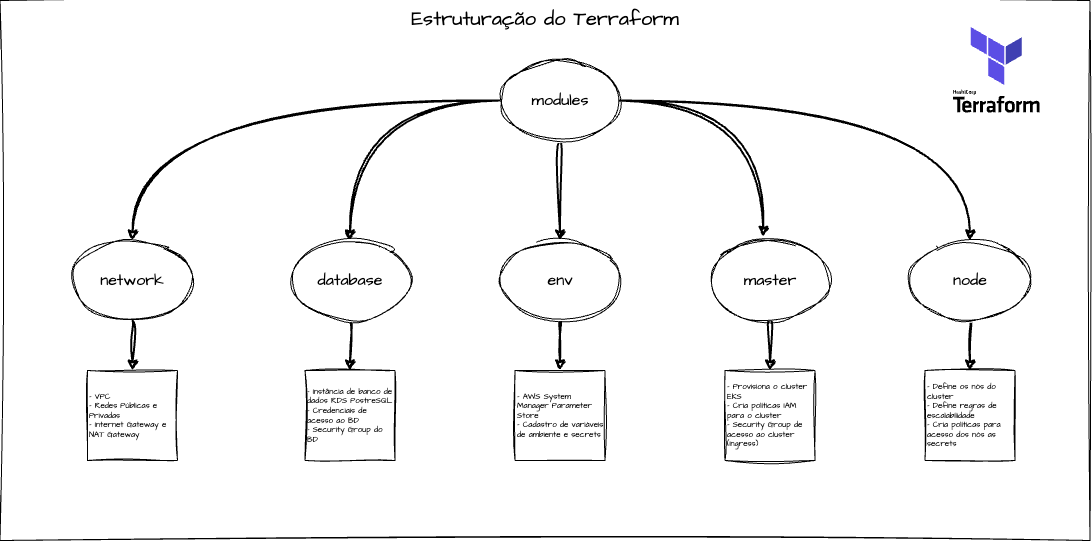

The diagram above was exported from draw.io. Its source (the exported page's mxGraphModel, read from the mxfile embedded in the PNG):
<mxGraphModel dx="6544" dy="2905" grid="1" gridSize="10" guides="1" tooltips="1" connect="1" arrows="1" fold="1" page="1" pageScale="1" pageWidth="827" pageHeight="1169" math="0" shadow="0">
  <root>
    <mxCell id="0" />
    <mxCell id="1" parent="0" />
    <mxCell id="2" value="&lt;font style=&quot;font-size: 20px;&quot;&gt;Estruturação do Terraform&lt;/font&gt;" style="rounded=0;whiteSpace=wrap;html=1;sketch=1;hachureGap=4;jiggle=2;curveFitting=1;fontFamily=Architects Daughter;fontSource=https%3A%2F%2Ffonts.googleapis.com%2Fcss%3Ffamily%3DArchitects%2BDaughter;fontSize=16;fontColor=default;curved=1;verticalAlign=top;" vertex="1" parent="1">
      <mxGeometry x="925.5" y="3390" width="1090" height="540" as="geometry" />
    </mxCell>
    <mxCell id="3" style="edgeStyle=orthogonalEdgeStyle;shape=connector;rounded=0;sketch=1;hachureGap=4;jiggle=2;curveFitting=1;orthogonalLoop=1;jettySize=auto;html=1;entryX=0.5;entryY=0;entryDx=0;entryDy=0;labelBackgroundColor=default;strokeColor=default;strokeWidth=2;align=center;verticalAlign=middle;fontFamily=Architects Daughter;fontSource=https%3A%2F%2Ffonts.googleapis.com%2Fcss%3Ffamily%3DArchitects%2BDaughter;fontSize=16;fontColor=default;endArrow=classic;curved=1;" edge="1" source="7" target="9" parent="1">
      <mxGeometry relative="1" as="geometry" />
    </mxCell>
    <mxCell id="4" style="edgeStyle=orthogonalEdgeStyle;shape=connector;rounded=0;sketch=1;hachureGap=4;jiggle=2;curveFitting=1;orthogonalLoop=1;jettySize=auto;html=1;entryX=0.5;entryY=0;entryDx=0;entryDy=0;labelBackgroundColor=default;strokeColor=default;strokeWidth=2;align=center;verticalAlign=middle;fontFamily=Architects Daughter;fontSource=https%3A%2F%2Ffonts.googleapis.com%2Fcss%3Ffamily%3DArchitects%2BDaughter;fontSize=16;fontColor=default;endArrow=classic;curved=1;" edge="1" source="7" target="11" parent="1">
      <mxGeometry relative="1" as="geometry" />
    </mxCell>
    <mxCell id="5" style="edgeStyle=orthogonalEdgeStyle;shape=connector;curved=1;rounded=0;sketch=1;hachureGap=4;jiggle=2;curveFitting=1;orthogonalLoop=1;jettySize=auto;html=1;entryX=0.5;entryY=0;entryDx=0;entryDy=0;labelBackgroundColor=default;strokeColor=default;strokeWidth=2;align=center;verticalAlign=middle;fontFamily=Architects Daughter;fontSource=https%3A%2F%2Ffonts.googleapis.com%2Fcss%3Ffamily%3DArchitects%2BDaughter;fontSize=16;fontColor=default;endArrow=classic;" edge="1" source="7" target="13" parent="1">
      <mxGeometry relative="1" as="geometry" />
    </mxCell>
    <mxCell id="6" style="edgeStyle=orthogonalEdgeStyle;shape=connector;curved=1;rounded=0;sketch=1;hachureGap=4;jiggle=2;curveFitting=1;orthogonalLoop=1;jettySize=auto;html=1;labelBackgroundColor=default;strokeColor=default;strokeWidth=2;align=center;verticalAlign=middle;fontFamily=Architects Daughter;fontSource=https%3A%2F%2Ffonts.googleapis.com%2Fcss%3Ffamily%3DArchitects%2BDaughter;fontSize=16;fontColor=default;endArrow=classic;" edge="1" source="7" target="17" parent="1">
      <mxGeometry relative="1" as="geometry" />
    </mxCell>
    <mxCell id="7" value="modules" style="ellipse;whiteSpace=wrap;html=1;sketch=1;hachureGap=4;jiggle=2;curveFitting=1;fontFamily=Architects Daughter;fontSource=https%3A%2F%2Ffonts.googleapis.com%2Fcss%3Ffamily%3DArchitects%2BDaughter;fontSize=16;fontColor=default;" vertex="1" parent="1">
      <mxGeometry x="1425.5" y="3450" width="120" height="80" as="geometry" />
    </mxCell>
    <mxCell id="8" style="edgeStyle=orthogonalEdgeStyle;shape=connector;curved=1;rounded=0;sketch=1;hachureGap=4;jiggle=2;curveFitting=1;orthogonalLoop=1;jettySize=auto;html=1;entryX=0.5;entryY=0;entryDx=0;entryDy=0;labelBackgroundColor=default;strokeColor=default;strokeWidth=2;align=center;verticalAlign=middle;fontFamily=Architects Daughter;fontSource=https%3A%2F%2Ffonts.googleapis.com%2Fcss%3Ffamily%3DArchitects%2BDaughter;fontSize=16;fontColor=default;endArrow=classic;" edge="1" source="9" target="18" parent="1">
      <mxGeometry relative="1" as="geometry" />
    </mxCell>
    <mxCell id="9" value="network" style="ellipse;whiteSpace=wrap;html=1;sketch=1;hachureGap=4;jiggle=2;curveFitting=1;fontFamily=Architects Daughter;fontSource=https%3A%2F%2Ffonts.googleapis.com%2Fcss%3Ffamily%3DArchitects%2BDaughter;fontSize=16;fontColor=default;" vertex="1" parent="1">
      <mxGeometry x="998" y="3630" width="120" height="80" as="geometry" />
    </mxCell>
    <mxCell id="10" style="edgeStyle=orthogonalEdgeStyle;shape=connector;curved=1;rounded=0;sketch=1;hachureGap=4;jiggle=2;curveFitting=1;orthogonalLoop=1;jettySize=auto;html=1;entryX=0.5;entryY=0;entryDx=0;entryDy=0;labelBackgroundColor=default;strokeColor=default;strokeWidth=2;align=center;verticalAlign=middle;fontFamily=Architects Daughter;fontSource=https%3A%2F%2Ffonts.googleapis.com%2Fcss%3Ffamily%3DArchitects%2BDaughter;fontSize=16;fontColor=default;endArrow=classic;" edge="1" source="11" target="19" parent="1">
      <mxGeometry relative="1" as="geometry" />
    </mxCell>
    <mxCell id="11" value="database" style="ellipse;whiteSpace=wrap;html=1;sketch=1;hachureGap=4;jiggle=2;curveFitting=1;fontFamily=Architects Daughter;fontSource=https%3A%2F%2Ffonts.googleapis.com%2Fcss%3Ffamily%3DArchitects%2BDaughter;fontSize=16;fontColor=default;" vertex="1" parent="1">
      <mxGeometry x="1215.5" y="3630" width="120" height="80" as="geometry" />
    </mxCell>
    <mxCell id="12" style="edgeStyle=orthogonalEdgeStyle;shape=connector;curved=1;rounded=0;sketch=1;hachureGap=4;jiggle=2;curveFitting=1;orthogonalLoop=1;jettySize=auto;html=1;entryX=0.5;entryY=0;entryDx=0;entryDy=0;labelBackgroundColor=default;strokeColor=default;strokeWidth=2;align=center;verticalAlign=middle;fontFamily=Architects Daughter;fontSource=https%3A%2F%2Ffonts.googleapis.com%2Fcss%3Ffamily%3DArchitects%2BDaughter;fontSize=16;fontColor=default;endArrow=classic;" edge="1" source="13" target="20" parent="1">
      <mxGeometry relative="1" as="geometry" />
    </mxCell>
    <mxCell id="13" value="env" style="ellipse;whiteSpace=wrap;html=1;sketch=1;hachureGap=4;jiggle=2;curveFitting=1;fontFamily=Architects Daughter;fontSource=https%3A%2F%2Ffonts.googleapis.com%2Fcss%3Ffamily%3DArchitects%2BDaughter;fontSize=16;fontColor=default;" vertex="1" parent="1">
      <mxGeometry x="1425.5" y="3630" width="120" height="80" as="geometry" />
    </mxCell>
    <mxCell id="14" style="edgeStyle=orthogonalEdgeStyle;shape=connector;curved=1;rounded=0;sketch=1;hachureGap=4;jiggle=2;curveFitting=1;orthogonalLoop=1;jettySize=auto;html=1;entryX=0.5;entryY=0;entryDx=0;entryDy=0;labelBackgroundColor=default;strokeColor=default;strokeWidth=2;align=center;verticalAlign=middle;fontFamily=Architects Daughter;fontSource=https%3A%2F%2Ffonts.googleapis.com%2Fcss%3Ffamily%3DArchitects%2BDaughter;fontSize=16;fontColor=default;endArrow=classic;" edge="1" source="15" target="21" parent="1">
      <mxGeometry relative="1" as="geometry" />
    </mxCell>
    <mxCell id="15" value="master" style="ellipse;whiteSpace=wrap;html=1;sketch=1;hachureGap=4;jiggle=2;curveFitting=1;fontFamily=Architects Daughter;fontSource=https%3A%2F%2Ffonts.googleapis.com%2Fcss%3Ffamily%3DArchitects%2BDaughter;fontSize=16;fontColor=default;" vertex="1" parent="1">
      <mxGeometry x="1635.5" y="3630" width="120" height="80" as="geometry" />
    </mxCell>
    <mxCell id="16" style="edgeStyle=orthogonalEdgeStyle;shape=connector;curved=1;rounded=0;sketch=1;hachureGap=4;jiggle=2;curveFitting=1;orthogonalLoop=1;jettySize=auto;html=1;labelBackgroundColor=default;strokeColor=default;strokeWidth=2;align=center;verticalAlign=middle;fontFamily=Architects Daughter;fontSource=https%3A%2F%2Ffonts.googleapis.com%2Fcss%3Ffamily%3DArchitects%2BDaughter;fontSize=16;fontColor=default;endArrow=classic;" edge="1" source="17" target="22" parent="1">
      <mxGeometry relative="1" as="geometry" />
    </mxCell>
    <mxCell id="17" value="node" style="ellipse;whiteSpace=wrap;html=1;sketch=1;hachureGap=4;jiggle=2;curveFitting=1;fontFamily=Architects Daughter;fontSource=https%3A%2F%2Ffonts.googleapis.com%2Fcss%3Ffamily%3DArchitects%2BDaughter;fontSize=16;fontColor=default;" vertex="1" parent="1">
      <mxGeometry x="1835.5" y="3630" width="120" height="80" as="geometry" />
    </mxCell>
    <mxCell id="18" value="&lt;p style=&quot;line-height: 60%; font-size: 8px;&quot;&gt;&lt;/p&gt;&lt;span style=&quot;background-color: initial;&quot;&gt;- VPC&lt;/span&gt;&lt;br&gt;&lt;span style=&quot;background-color: initial;&quot;&gt;- Redes Públicas e Privadas&lt;/span&gt;&lt;br&gt;&lt;span style=&quot;background-color: initial;&quot;&gt;- Internet Gateway e NAT Gateway&lt;/span&gt;&lt;br&gt;&lt;p&gt;&lt;/p&gt;" style="whiteSpace=wrap;html=1;aspect=fixed;sketch=1;hachureGap=4;jiggle=2;curveFitting=1;fontFamily=Architects Daughter;fontSource=https%3A%2F%2Ffonts.googleapis.com%2Fcss%3Ffamily%3DArchitects%2BDaughter;fontSize=8;fontColor=default;verticalAlign=middle;align=left;labelPosition=center;verticalLabelPosition=middle;" vertex="1" parent="1">
      <mxGeometry x="1013" y="3760" width="90" height="90" as="geometry" />
    </mxCell>
    <mxCell id="19" value="&lt;p style=&quot;line-height: 60%; font-size: 8px;&quot;&gt;&lt;/p&gt;&lt;span style=&quot;background-color: initial;&quot;&gt;- Instância de banco de dados RDS PostreSQL&lt;br&gt;&lt;/span&gt;- Credenciais de acesso ao BD&lt;br&gt;- Security Group do BD&lt;br&gt;&lt;p&gt;&lt;/p&gt;" style="whiteSpace=wrap;html=1;aspect=fixed;sketch=1;hachureGap=4;jiggle=2;curveFitting=1;fontFamily=Architects Daughter;fontSource=https%3A%2F%2Ffonts.googleapis.com%2Fcss%3Ffamily%3DArchitects%2BDaughter;fontSize=8;fontColor=default;verticalAlign=middle;align=left;labelPosition=center;verticalLabelPosition=middle;" vertex="1" parent="1">
      <mxGeometry x="1230.5" y="3760" width="90" height="90" as="geometry" />
    </mxCell>
    <mxCell id="20" value="&lt;p style=&quot;line-height: 60%; font-size: 8px;&quot;&gt;&lt;/p&gt;&lt;span style=&quot;background-color: initial;&quot;&gt;- AWS System Manager Parameter Store&lt;br&gt;&lt;/span&gt;- Cadastro de variáveis de ambiente e secrets&lt;br&gt;&lt;p&gt;&lt;/p&gt;" style="whiteSpace=wrap;html=1;aspect=fixed;sketch=1;hachureGap=4;jiggle=2;curveFitting=1;fontFamily=Architects Daughter;fontSource=https%3A%2F%2Ffonts.googleapis.com%2Fcss%3Ffamily%3DArchitects%2BDaughter;fontSize=8;fontColor=default;verticalAlign=middle;align=left;labelPosition=center;verticalLabelPosition=middle;" vertex="1" parent="1">
      <mxGeometry x="1440.5" y="3760" width="90" height="90" as="geometry" />
    </mxCell>
    <mxCell id="21" value="&lt;p style=&quot;line-height: 60%; font-size: 8px;&quot;&gt;&lt;/p&gt;&lt;span style=&quot;background-color: initial;&quot;&gt;- Provisiona o cluster EKS&lt;br&gt;&lt;/span&gt;- Cria políticas IAM para o cluster&lt;br&gt;- Security Group de acesso ao cluster (Ingress)&lt;br&gt;&lt;p&gt;&lt;/p&gt;" style="whiteSpace=wrap;html=1;aspect=fixed;sketch=1;hachureGap=4;jiggle=2;curveFitting=1;fontFamily=Architects Daughter;fontSource=https%3A%2F%2Ffonts.googleapis.com%2Fcss%3Ffamily%3DArchitects%2BDaughter;fontSize=8;fontColor=default;verticalAlign=middle;align=left;labelPosition=center;verticalLabelPosition=middle;" vertex="1" parent="1">
      <mxGeometry x="1650.5" y="3760" width="90" height="90" as="geometry" />
    </mxCell>
    <mxCell id="22" value="&lt;p style=&quot;line-height: 60%; font-size: 8px;&quot;&gt;&lt;/p&gt;- Define os nós do cluster&lt;br&gt;- Define regras de escalabilidade&lt;br&gt;- Cria políticas para acesso dos nós as secrets&lt;br&gt;&lt;p&gt;&lt;/p&gt;" style="whiteSpace=wrap;html=1;aspect=fixed;sketch=1;hachureGap=4;jiggle=2;curveFitting=1;fontFamily=Architects Daughter;fontSource=https%3A%2F%2Ffonts.googleapis.com%2Fcss%3Ffamily%3DArchitects%2BDaughter;fontSize=8;fontColor=default;verticalAlign=middle;align=left;labelPosition=center;verticalLabelPosition=middle;" vertex="1" parent="1">
      <mxGeometry x="1850.5" y="3760" width="90" height="90" as="geometry" />
    </mxCell>
    <mxCell id="23" style="edgeStyle=orthogonalEdgeStyle;shape=connector;curved=1;rounded=0;sketch=1;hachureGap=4;jiggle=2;curveFitting=1;orthogonalLoop=1;jettySize=auto;html=1;entryX=0.444;entryY=-0.045;entryDx=0;entryDy=0;entryPerimeter=0;labelBackgroundColor=default;strokeColor=default;strokeWidth=2;align=center;verticalAlign=middle;fontFamily=Architects Daughter;fontSource=https%3A%2F%2Ffonts.googleapis.com%2Fcss%3Ffamily%3DArchitects%2BDaughter;fontSize=16;fontColor=default;endArrow=classic;" edge="1" source="7" target="15" parent="1">
      <mxGeometry relative="1" as="geometry" />
    </mxCell>
    <mxCell id="24" value="" style="shape=image;imageAspect=0;aspect=fixed;verticalLabelPosition=bottom;verticalAlign=top;sketch=1;hachureGap=4;jiggle=2;curveFitting=1;fontFamily=Architects Daughter;fontSource=https%3A%2F%2Ffonts.googleapis.com%2Fcss%3Ffamily%3DArchitects%2BDaughter;fontSize=16;fontColor=default;image=data:image/svg+xml,(base64 omitted: 15764 chars);" vertex="1" parent="1">
      <mxGeometry x="1872.69" y="3410" width="100" height="100" as="geometry" />
    </mxCell>
  </root>
</mxGraphModel>